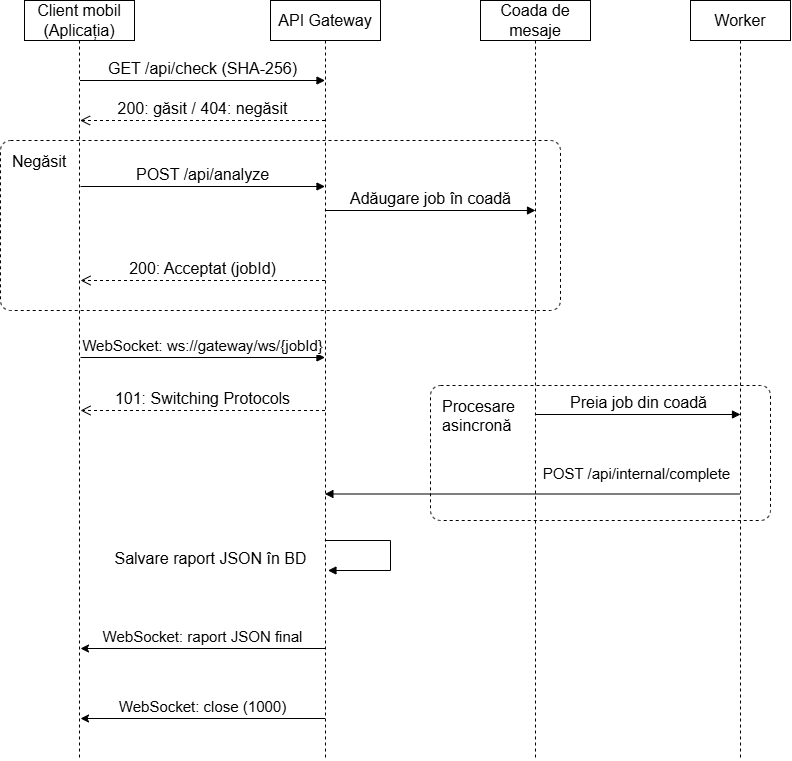

The diagram above was exported from draw.io. Its source (the exported page's mxGraphModel, read from the mxfile embedded in the PNG):
<mxGraphModel dx="1259" dy="1882" grid="1" gridSize="10" guides="1" tooltips="1" connect="1" arrows="1" fold="1" page="1" pageScale="1" pageWidth="850" pageHeight="1100" math="0" shadow="0">
  <root>
    <mxCell id="0" />
    <mxCell id="1" parent="0" />
    <mxCell id="R8BteN-bIuDTQSIwMyRr-14" parent="1" style="dashed=1;rounded=1;absoluteArcSize=1;arcSize=20;html=1;verticalAlign=top;align=left;spacingTop=5;spacingLeft=10;whiteSpace=wrap;strokeColor=default;fillColor=none;fontSize=16;" value="Negăsit" vertex="1">
      <mxGeometry height="170" width="560" x="10" y="-900" as="geometry" />
    </mxCell>
    <mxCell id="R8BteN-bIuDTQSIwMyRr-21" parent="1" style="dashed=1;rounded=1;absoluteArcSize=1;arcSize=20;html=1;verticalAlign=top;align=left;spacingTop=5;spacingLeft=10;whiteSpace=wrap;strokeColor=default;fillColor=none;fontSize=16;" value="Procesare&amp;nbsp;&lt;div&gt;asincronă&lt;/div&gt;" vertex="1">
      <mxGeometry height="135" width="340" x="440" y="-655" as="geometry" />
    </mxCell>
    <mxCell id="R8BteN-bIuDTQSIwMyRr-4" parent="1" style="shape=umlLifeline;perimeter=lifelinePerimeter;whiteSpace=wrap;html=1;container=1;dropTarget=0;collapsible=0;recursiveResize=0;outlineConnect=0;portConstraint=eastwest;newEdgeStyle={&quot;curved&quot;:0,&quot;rounded&quot;:0};fontSize=16;" value="Client mobil (Aplicația)" vertex="1">
      <mxGeometry height="760" width="110" x="34" y="-1040" as="geometry" />
    </mxCell>
    <mxCell id="R8BteN-bIuDTQSIwMyRr-5" parent="1" style="shape=umlLifeline;perimeter=lifelinePerimeter;whiteSpace=wrap;html=1;container=1;dropTarget=0;collapsible=0;recursiveResize=0;outlineConnect=0;portConstraint=eastwest;newEdgeStyle={&quot;curved&quot;:0,&quot;rounded&quot;:0};fontSize=16;" value="Worker" vertex="1">
      <mxGeometry height="760" width="100" x="700" y="-1040" as="geometry" />
    </mxCell>
    <mxCell id="R8BteN-bIuDTQSIwMyRr-6" parent="1" style="shape=umlLifeline;perimeter=lifelinePerimeter;whiteSpace=wrap;html=1;container=1;dropTarget=0;collapsible=0;recursiveResize=0;outlineConnect=0;portConstraint=eastwest;newEdgeStyle={&quot;curved&quot;:0,&quot;rounded&quot;:0};fontSize=16;" value="Coada de mesaje" vertex="1">
      <mxGeometry height="760" width="110" x="490" y="-1040" as="geometry" />
    </mxCell>
    <mxCell id="R8BteN-bIuDTQSIwMyRr-7" parent="1" style="shape=umlLifeline;perimeter=lifelinePerimeter;whiteSpace=wrap;html=1;container=1;dropTarget=0;collapsible=0;recursiveResize=0;outlineConnect=0;portConstraint=eastwest;newEdgeStyle={&quot;curved&quot;:0,&quot;rounded&quot;:0};fontSize=16;" value="API Gateway" vertex="1">
      <mxGeometry height="760" width="110" x="280" y="-1040" as="geometry" />
    </mxCell>
    <mxCell id="R8BteN-bIuDTQSIwMyRr-8" edge="1" parent="1" style="html=1;verticalAlign=bottom;endArrow=block;curved=0;rounded=0;fontSize=16;" target="R8BteN-bIuDTQSIwMyRr-7" value="GET /api/check (SHA-256)">
      <mxGeometry relative="1" width="80" as="geometry">
        <mxPoint x="89.5" y="-960" as="sourcePoint" />
        <mxPoint x="309.5" y="-960" as="targetPoint" />
      </mxGeometry>
    </mxCell>
    <mxCell id="R8BteN-bIuDTQSIwMyRr-9" edge="1" parent="1" source="R8BteN-bIuDTQSIwMyRr-7" style="html=1;verticalAlign=bottom;endArrow=open;dashed=1;endSize=8;curved=0;rounded=0;fontSize=16;" value="200: găsit / 404: negăsit">
      <mxGeometry relative="1" as="geometry">
        <mxPoint x="309.5" y="-920" as="sourcePoint" />
        <mxPoint x="89.5" y="-920" as="targetPoint" />
      </mxGeometry>
    </mxCell>
    <mxCell id="R8BteN-bIuDTQSIwMyRr-16" edge="1" parent="1" style="html=1;verticalAlign=bottom;endArrow=block;curved=0;rounded=0;fontSize=16;" target="R8BteN-bIuDTQSIwMyRr-7" value="POST /api/analyze">
      <mxGeometry relative="1" width="80" as="geometry">
        <mxPoint x="90" y="-854" as="sourcePoint" />
        <mxPoint x="310" y="-854" as="targetPoint" />
      </mxGeometry>
    </mxCell>
    <mxCell id="R8BteN-bIuDTQSIwMyRr-17" edge="1" parent="1" source="R8BteN-bIuDTQSIwMyRr-7" style="html=1;verticalAlign=bottom;endArrow=block;curved=0;rounded=0;fontSize=16;" value="Adăugare job în coadă">
      <mxGeometry relative="1" width="80" as="geometry">
        <mxPoint x="325" y="-830" as="sourcePoint" />
        <mxPoint x="545" y="-830" as="targetPoint" />
      </mxGeometry>
    </mxCell>
    <mxCell id="R8BteN-bIuDTQSIwMyRr-18" edge="1" parent="1" source="R8BteN-bIuDTQSIwMyRr-7" style="html=1;verticalAlign=bottom;endArrow=open;dashed=1;endSize=8;curved=0;rounded=0;fontSize=16;" value="200: Acceptat (jobId)">
      <mxGeometry relative="1" as="geometry">
        <mxPoint x="310" y="-760" as="sourcePoint" />
        <mxPoint x="90" y="-760" as="targetPoint" />
      </mxGeometry>
    </mxCell>
    <mxCell id="R8BteN-bIuDTQSIwMyRr-19" edge="1" parent="1" style="html=1;verticalAlign=bottom;endArrow=block;curved=0;rounded=0;fontSize=16;" value="Preia job din coadă">
      <mxGeometry relative="1" width="80" as="geometry">
        <mxPoint x="544.3888888888891" y="-626" as="sourcePoint" />
        <mxPoint x="750" y="-626" as="targetPoint" />
      </mxGeometry>
    </mxCell>
    <mxCell id="R8BteN-bIuDTQSIwMyRr-22" edge="1" parent="1" style="html=1;verticalAlign=bottom;endArrow=block;curved=0;rounded=0;fontSize=16;" value="&lt;span style=&quot;font-size: 15px;&quot;&gt;POST /api/internal/complete&lt;/span&gt;">
      <mxGeometry relative="1" width="80" x="-0.5023" y="-9" as="geometry">
        <mxPoint as="offset" />
        <mxPoint x="749.5" y="-546.5" as="sourcePoint" />
        <mxPoint x="334.38888888888914" y="-546.4999999999998" as="targetPoint" />
      </mxGeometry>
    </mxCell>
    <mxCell id="R8BteN-bIuDTQSIwMyRr-24" edge="1" parent="1" style="html=1;verticalAlign=bottom;endArrow=block;curved=0;rounded=0;fontSize=16;" value="&lt;font style=&quot;font-size: 15px;&quot;&gt;WebSocket: ws://gateway/ws/{jobId}&lt;/font&gt;">
      <mxGeometry relative="1" width="80" as="geometry">
        <mxPoint x="90" y="-683" as="sourcePoint" />
        <mxPoint x="334.5" y="-683" as="targetPoint" />
      </mxGeometry>
    </mxCell>
    <mxCell id="R8BteN-bIuDTQSIwMyRr-28" edge="1" parent="1" style="html=1;verticalAlign=bottom;endArrow=open;dashed=1;endSize=8;curved=0;rounded=0;fontSize=16;" value="101: Switching Protocols">
      <mxGeometry relative="1" as="geometry">
        <mxPoint x="334.5" y="-630" as="sourcePoint" />
        <mxPoint x="90" y="-630" as="targetPoint" />
      </mxGeometry>
    </mxCell>
    <mxCell id="R8BteN-bIuDTQSIwMyRr-29" edge="1" parent="1" source="R8BteN-bIuDTQSIwMyRr-21" style="edgeStyle=orthogonalEdgeStyle;rounded=0;orthogonalLoop=1;jettySize=auto;html=1;exitX=0.5;exitY=1;exitDx=0;exitDy=0;" target="R8BteN-bIuDTQSIwMyRr-21">
      <mxGeometry relative="1" as="geometry" />
    </mxCell>
    <mxCell id="rkqf4XHqlt6S2ZhNhxb8-3" edge="1" parent="1" style="html=1;verticalAlign=bottom;endArrow=none;curved=0;rounded=0;fontSize=16;startArrow=classic;startFill=1;endFill=0;" value="&lt;font style=&quot;font-size: 15px;&quot;&gt;WebSocket: raport JSON final&lt;/font&gt;">
      <mxGeometry relative="1" width="80" as="geometry">
        <mxPoint x="90" y="-392" as="sourcePoint" />
        <mxPoint x="334.5" y="-392" as="targetPoint" />
      </mxGeometry>
    </mxCell>
    <mxCell id="rkqf4XHqlt6S2ZhNhxb8-4" edge="1" parent="1" style="html=1;verticalAlign=bottom;endArrow=none;curved=0;rounded=0;fontSize=16;startArrow=classic;startFill=1;endFill=0;" value="&lt;font style=&quot;font-size: 15px;&quot;&gt;WebSocket: close (1000)&lt;/font&gt;">
      <mxGeometry relative="1" width="80" as="geometry">
        <mxPoint x="90" y="-322" as="sourcePoint" />
        <mxPoint x="334.5" y="-322" as="targetPoint" />
      </mxGeometry>
    </mxCell>
    <mxCell id="rkqf4XHqlt6S2ZhNhxb8-5" edge="1" parent="1" source="R8BteN-bIuDTQSIwMyRr-7" style="html=1;verticalAlign=bottom;endArrow=block;rounded=0;fontSize=16;edgeStyle=orthogonalEdgeStyle;" value="&lt;span style=&quot;color: rgba(0, 0, 0, 0); font-family: monospace; font-size: 0px; text-align: start; background-color: rgb(236, 236, 236);&quot;&gt;%3CmxGraphModel%3E%3Croot%3E%3CmxCell%20id%3D%220%22%2F%3E%3CmxCell%20id%3D%221%22%20parent%3D%220%22%2F%3E%3CmxCell%20id%3D%222%22%20edge%3D%221%22%20parent%3D%221%22%20style%3D%22html%3D1%3BverticalAlign%3Dbottom%3BendArrow%3Dblock%3Bcurved%3D0%3Brounded%3D0%3BfontSize%3D16%3B%22%20value%3D%22%26lt%3Bspan%20style%3D%26quot%3Bfont-size%3A%2015px%3B%26quot%3B%26gt%3BPOST%20%2Fapi%2Finternal%2Fcomplete%26lt%3B%2Fspan%26gt%3B%22%3E%3CmxGeometry%20relative%3D%221%22%20width%3D%2280%22%20x%3D%22-0.5023%22%20y%3D%22-9%22%20as%3D%22geometry%22%3E%3CmxPoint%20as%3D%22offset%22%2F%3E%3CmxPoint%20x%3D%22749.5%22%20y%3D%22-546.5%22%20as%3D%22sourcePoint%22%2F%3E%3CmxPoint%20x%3D%22334.38888888888914%22%20y%3D%22-546.4999999999998%22%20as%3D%22targetPoint%22%2F%3E%3C%2FmxGeometry%3E%3C%2FmxCell%3E%3C%2Froot%3E%3C%2FmxGraphModel%3E&lt;/span&gt;Salvare raport JSON în BD">
      <mxGeometry relative="1" width="80" x="1" y="-117" as="geometry">
        <mxPoint x="-118" y="117" as="offset" />
        <Array as="points">
          <mxPoint x="400" y="-500" />
          <mxPoint x="400" y="-470" />
        </Array>
        <mxPoint x="752.5511111111109" y="-470" as="sourcePoint" />
        <mxPoint x="337.44" y="-469.9999999999998" as="targetPoint" />
      </mxGeometry>
    </mxCell>
  </root>
</mxGraphModel>